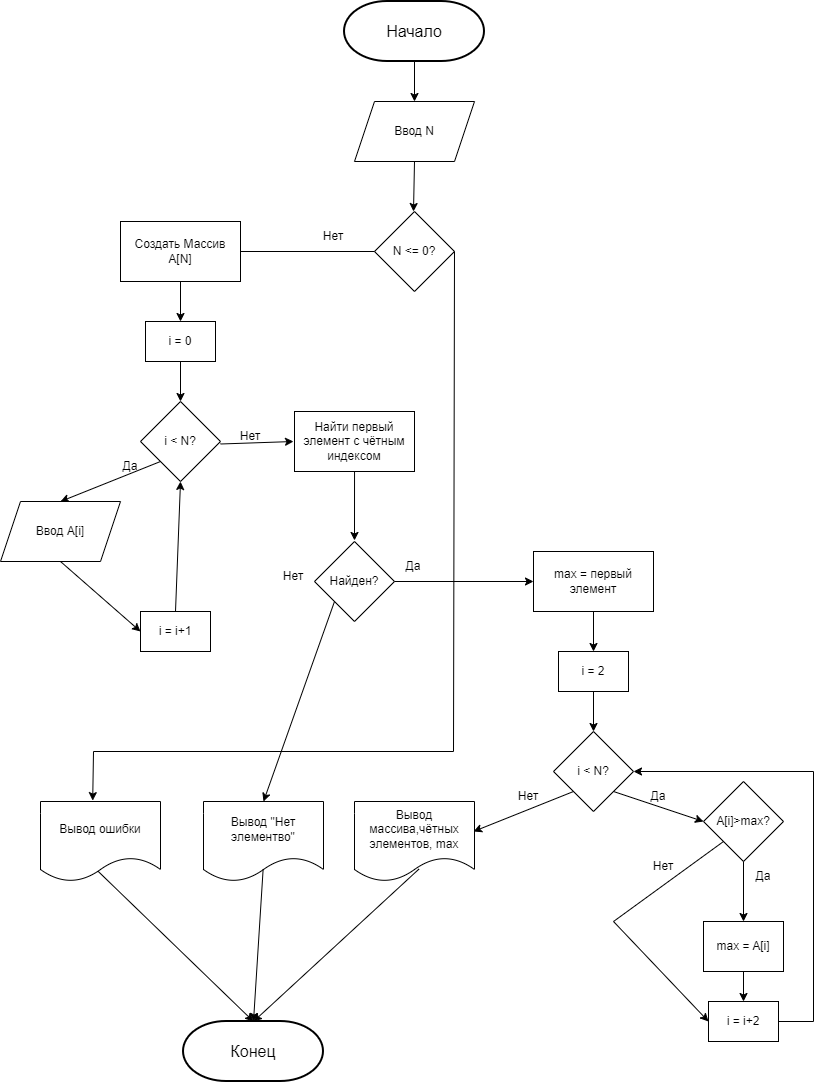

The diagram above was exported from draw.io. Its source (the exported page's mxGraphModel, read from the mxfile embedded in the PNG):
<mxGraphModel dx="624" dy="874" grid="1" gridSize="10" guides="1" tooltips="1" connect="1" arrows="1" fold="1" page="1" pageScale="1" pageWidth="827" pageHeight="1169" math="0" shadow="0">
  <root>
    <mxCell id="0" />
    <mxCell id="1" parent="0" />
    <mxCell id="QTAa7Wce3uQE2AgYQ9kM-112" value="" style="group;fontSize=16;" parent="1" vertex="1" connectable="0">
      <mxGeometry x="1171" y="50" width="140" height="60" as="geometry" />
    </mxCell>
    <mxCell id="QTAa7Wce3uQE2AgYQ9kM-113" value="&lt;span style=&quot;color: rgba(0, 0, 0, 0); font-family: monospace; text-align: start; text-wrap-mode: nowrap;&quot;&gt;А&lt;/span&gt;" style="strokeWidth=2;html=1;shape=mxgraph.flowchart.terminator;whiteSpace=wrap;fontSize=16;" parent="QTAa7Wce3uQE2AgYQ9kM-112" vertex="1">
      <mxGeometry width="140" height="60" as="geometry" />
    </mxCell>
    <mxCell id="QTAa7Wce3uQE2AgYQ9kM-114" value="Начало" style="text;html=1;align=center;verticalAlign=middle;whiteSpace=wrap;rounded=0;fontSize=16;" parent="QTAa7Wce3uQE2AgYQ9kM-112" vertex="1">
      <mxGeometry x="40" y="15" width="60" height="30" as="geometry" />
    </mxCell>
    <mxCell id="QTAa7Wce3uQE2AgYQ9kM-115" style="edgeStyle=orthogonalEdgeStyle;rounded=0;orthogonalLoop=1;jettySize=auto;html=1;fontSize=16;" parent="1" source="QTAa7Wce3uQE2AgYQ9kM-113" edge="1">
      <mxGeometry relative="1" as="geometry">
        <mxPoint x="1241" y="150" as="targetPoint" />
      </mxGeometry>
    </mxCell>
    <mxCell id="2Ws2XfYPAgiT6X_F984y-139" value="Ввод N" style="shape=parallelogram;perimeter=parallelogramPerimeter;whiteSpace=wrap;html=1;fixedSize=1;" vertex="1" parent="1">
      <mxGeometry x="1181" y="150" width="120" height="60" as="geometry" />
    </mxCell>
    <mxCell id="2Ws2XfYPAgiT6X_F984y-140" value="" style="endArrow=classic;html=1;rounded=0;exitX=0.5;exitY=1;exitDx=0;exitDy=0;" edge="1" parent="1" source="2Ws2XfYPAgiT6X_F984y-139">
      <mxGeometry width="50" height="50" relative="1" as="geometry">
        <mxPoint x="1271" y="90" as="sourcePoint" />
        <mxPoint x="1240" y="260" as="targetPoint" />
      </mxGeometry>
    </mxCell>
    <mxCell id="2Ws2XfYPAgiT6X_F984y-141" value="N &amp;lt;= 0?" style="rhombus;whiteSpace=wrap;html=1;" vertex="1" parent="1">
      <mxGeometry x="1201" y="260" width="80" height="80" as="geometry" />
    </mxCell>
    <mxCell id="2Ws2XfYPAgiT6X_F984y-142" value="" style="endArrow=classic;html=1;rounded=0;exitX=0;exitY=0.5;exitDx=0;exitDy=0;" edge="1" parent="1" source="2Ws2XfYPAgiT6X_F984y-141">
      <mxGeometry width="50" height="50" relative="1" as="geometry">
        <mxPoint x="1220" y="400" as="sourcePoint" />
        <mxPoint x="1000" y="300" as="targetPoint" />
      </mxGeometry>
    </mxCell>
    <mxCell id="2Ws2XfYPAgiT6X_F984y-143" value="Нет" style="text;html=1;whiteSpace=wrap;strokeColor=none;fillColor=none;align=center;verticalAlign=middle;rounded=0;" vertex="1" parent="1">
      <mxGeometry x="1130" y="270" width="60" height="30" as="geometry" />
    </mxCell>
    <mxCell id="2Ws2XfYPAgiT6X_F984y-144" value="Создать Массив&lt;div&gt;A[N]&lt;/div&gt;" style="rounded=0;whiteSpace=wrap;html=1;" vertex="1" parent="1">
      <mxGeometry x="947" y="270" width="120" height="60" as="geometry" />
    </mxCell>
    <mxCell id="2Ws2XfYPAgiT6X_F984y-145" value="" style="endArrow=classic;html=1;rounded=0;exitX=0.5;exitY=1;exitDx=0;exitDy=0;" edge="1" parent="1" source="2Ws2XfYPAgiT6X_F984y-144">
      <mxGeometry width="50" height="50" relative="1" as="geometry">
        <mxPoint x="1287" y="400" as="sourcePoint" />
        <mxPoint x="1007" y="370" as="targetPoint" />
      </mxGeometry>
    </mxCell>
    <mxCell id="2Ws2XfYPAgiT6X_F984y-147" value="i = 0" style="rounded=0;whiteSpace=wrap;html=1;" vertex="1" parent="1">
      <mxGeometry x="972" y="370" width="70" height="40" as="geometry" />
    </mxCell>
    <mxCell id="2Ws2XfYPAgiT6X_F984y-148" value="" style="endArrow=classic;html=1;rounded=0;exitX=0.5;exitY=1;exitDx=0;exitDy=0;" edge="1" parent="1" source="2Ws2XfYPAgiT6X_F984y-147">
      <mxGeometry width="50" height="50" relative="1" as="geometry">
        <mxPoint x="1287" y="400" as="sourcePoint" />
        <mxPoint x="1007" y="450" as="targetPoint" />
      </mxGeometry>
    </mxCell>
    <mxCell id="2Ws2XfYPAgiT6X_F984y-149" value="i &amp;lt; N?" style="rhombus;whiteSpace=wrap;html=1;" vertex="1" parent="1">
      <mxGeometry x="967" y="450" width="80" height="80" as="geometry" />
    </mxCell>
    <mxCell id="2Ws2XfYPAgiT6X_F984y-150" value="" style="endArrow=classic;html=1;rounded=0;exitX=0;exitY=1;exitDx=0;exitDy=0;entryX=0.5;entryY=0;entryDx=0;entryDy=0;" edge="1" parent="1" source="2Ws2XfYPAgiT6X_F984y-149" target="2Ws2XfYPAgiT6X_F984y-153">
      <mxGeometry width="50" height="50" relative="1" as="geometry">
        <mxPoint x="1287" y="400" as="sourcePoint" />
        <mxPoint x="947" y="550" as="targetPoint" />
      </mxGeometry>
    </mxCell>
    <mxCell id="2Ws2XfYPAgiT6X_F984y-152" value="" style="endArrow=classic;html=1;rounded=0;exitX=0;exitY=0.75;exitDx=0;exitDy=0;" edge="1" parent="1" source="2Ws2XfYPAgiT6X_F984y-154">
      <mxGeometry width="50" height="50" relative="1" as="geometry">
        <mxPoint x="980" y="490" as="sourcePoint" />
        <mxPoint x="1120" y="490" as="targetPoint" />
      </mxGeometry>
    </mxCell>
    <mxCell id="2Ws2XfYPAgiT6X_F984y-153" value="Ввод A[i]" style="shape=parallelogram;perimeter=parallelogramPerimeter;whiteSpace=wrap;html=1;fixedSize=1;" vertex="1" parent="1">
      <mxGeometry x="827" y="550" width="120" height="60" as="geometry" />
    </mxCell>
    <mxCell id="2Ws2XfYPAgiT6X_F984y-154" value="Нет" style="text;html=1;whiteSpace=wrap;strokeColor=none;fillColor=none;align=center;verticalAlign=middle;rounded=0;" vertex="1" parent="1">
      <mxGeometry x="1047" y="470" width="60" height="30" as="geometry" />
    </mxCell>
    <mxCell id="2Ws2XfYPAgiT6X_F984y-155" value="Да" style="text;html=1;whiteSpace=wrap;strokeColor=none;fillColor=none;align=center;verticalAlign=middle;rounded=0;" vertex="1" parent="1">
      <mxGeometry x="927" y="500" width="60" height="30" as="geometry" />
    </mxCell>
    <mxCell id="2Ws2XfYPAgiT6X_F984y-156" value="" style="endArrow=classic;html=1;rounded=0;exitX=0.5;exitY=1;exitDx=0;exitDy=0;entryX=0;entryY=0.5;entryDx=0;entryDy=0;" edge="1" parent="1" source="2Ws2XfYPAgiT6X_F984y-153" target="2Ws2XfYPAgiT6X_F984y-157">
      <mxGeometry width="50" height="50" relative="1" as="geometry">
        <mxPoint x="1287" y="500" as="sourcePoint" />
        <mxPoint x="957" y="680" as="targetPoint" />
      </mxGeometry>
    </mxCell>
    <mxCell id="2Ws2XfYPAgiT6X_F984y-157" value="i = i+1" style="whiteSpace=wrap;html=1;" vertex="1" parent="1">
      <mxGeometry x="967" y="660" width="70" height="40" as="geometry" />
    </mxCell>
    <mxCell id="2Ws2XfYPAgiT6X_F984y-158" value="" style="endArrow=classic;html=1;rounded=0;exitX=0.5;exitY=0;exitDx=0;exitDy=0;entryX=0.5;entryY=1;entryDx=0;entryDy=0;" edge="1" parent="1" source="2Ws2XfYPAgiT6X_F984y-157" target="2Ws2XfYPAgiT6X_F984y-149">
      <mxGeometry width="50" height="50" relative="1" as="geometry">
        <mxPoint x="1287" y="500" as="sourcePoint" />
        <mxPoint x="1337" y="450" as="targetPoint" />
      </mxGeometry>
    </mxCell>
    <mxCell id="2Ws2XfYPAgiT6X_F984y-159" value="Найти первый элемент с чётным индексом" style="rounded=0;whiteSpace=wrap;html=1;" vertex="1" parent="1">
      <mxGeometry x="1121" y="460" width="120" height="60" as="geometry" />
    </mxCell>
    <mxCell id="2Ws2XfYPAgiT6X_F984y-160" value="" style="endArrow=classic;html=1;rounded=0;exitX=0.667;exitY=1.017;exitDx=0;exitDy=0;exitPerimeter=0;" edge="1" parent="1">
      <mxGeometry width="50" height="50" relative="1" as="geometry">
        <mxPoint x="1181.04" y="520" as="sourcePoint" />
        <mxPoint x="1181" y="588.98" as="targetPoint" />
      </mxGeometry>
    </mxCell>
    <mxCell id="2Ws2XfYPAgiT6X_F984y-161" value="Найден?" style="rhombus;whiteSpace=wrap;html=1;" vertex="1" parent="1">
      <mxGeometry x="1141" y="590" width="80" height="80" as="geometry" />
    </mxCell>
    <mxCell id="2Ws2XfYPAgiT6X_F984y-162" value="" style="endArrow=classic;html=1;rounded=0;exitX=1;exitY=0.5;exitDx=0;exitDy=0;" edge="1" parent="1" source="2Ws2XfYPAgiT6X_F984y-161" target="2Ws2XfYPAgiT6X_F984y-165">
      <mxGeometry width="50" height="50" relative="1" as="geometry">
        <mxPoint x="1260" y="760" as="sourcePoint" />
        <mxPoint x="1370" y="630" as="targetPoint" />
      </mxGeometry>
    </mxCell>
    <mxCell id="2Ws2XfYPAgiT6X_F984y-163" value="Да" style="text;html=1;whiteSpace=wrap;strokeColor=none;fillColor=none;align=center;verticalAlign=middle;rounded=0;" vertex="1" parent="1">
      <mxGeometry x="1210" y="600" width="60" height="30" as="geometry" />
    </mxCell>
    <mxCell id="2Ws2XfYPAgiT6X_F984y-164" value="Нет" style="text;html=1;whiteSpace=wrap;strokeColor=none;fillColor=none;align=center;verticalAlign=middle;rounded=0;" vertex="1" parent="1">
      <mxGeometry x="1090" y="610" width="60" height="30" as="geometry" />
    </mxCell>
    <mxCell id="2Ws2XfYPAgiT6X_F984y-165" value="max = первый элемент" style="rounded=0;whiteSpace=wrap;html=1;" vertex="1" parent="1">
      <mxGeometry x="1360" y="600" width="120" height="60" as="geometry" />
    </mxCell>
    <mxCell id="2Ws2XfYPAgiT6X_F984y-166" value="" style="endArrow=classic;html=1;rounded=0;exitX=0.5;exitY=1;exitDx=0;exitDy=0;" edge="1" parent="1" source="2Ws2XfYPAgiT6X_F984y-165">
      <mxGeometry width="50" height="50" relative="1" as="geometry">
        <mxPoint x="1220" y="700" as="sourcePoint" />
        <mxPoint x="1420" y="700" as="targetPoint" />
      </mxGeometry>
    </mxCell>
    <mxCell id="2Ws2XfYPAgiT6X_F984y-167" value="i = 2" style="whiteSpace=wrap;html=1;" vertex="1" parent="1">
      <mxGeometry x="1385" y="700" width="70" height="40" as="geometry" />
    </mxCell>
    <mxCell id="2Ws2XfYPAgiT6X_F984y-170" value="" style="endArrow=classic;html=1;rounded=0;exitX=0.5;exitY=1;exitDx=0;exitDy=0;" edge="1" parent="1">
      <mxGeometry width="50" height="50" relative="1" as="geometry">
        <mxPoint x="1420" y="740" as="sourcePoint" />
        <mxPoint x="1420" y="780" as="targetPoint" />
      </mxGeometry>
    </mxCell>
    <mxCell id="2Ws2XfYPAgiT6X_F984y-171" value="i &amp;lt; N?" style="rhombus;whiteSpace=wrap;html=1;" vertex="1" parent="1">
      <mxGeometry x="1380" y="780" width="80" height="80" as="geometry" />
    </mxCell>
    <mxCell id="2Ws2XfYPAgiT6X_F984y-172" value="" style="endArrow=classic;html=1;rounded=0;exitX=1;exitY=1;exitDx=0;exitDy=0;" edge="1" parent="1" source="2Ws2XfYPAgiT6X_F984y-171">
      <mxGeometry width="50" height="50" relative="1" as="geometry">
        <mxPoint x="1220" y="800" as="sourcePoint" />
        <mxPoint x="1530" y="870" as="targetPoint" />
      </mxGeometry>
    </mxCell>
    <mxCell id="2Ws2XfYPAgiT6X_F984y-173" value="Да" style="text;html=1;whiteSpace=wrap;strokeColor=none;fillColor=none;align=center;verticalAlign=middle;rounded=0;" vertex="1" parent="1">
      <mxGeometry x="1455" y="830" width="60" height="30" as="geometry" />
    </mxCell>
    <mxCell id="2Ws2XfYPAgiT6X_F984y-174" value="A[i]&amp;gt;max?" style="rhombus;whiteSpace=wrap;html=1;" vertex="1" parent="1">
      <mxGeometry x="1530" y="830" width="80" height="80" as="geometry" />
    </mxCell>
    <mxCell id="2Ws2XfYPAgiT6X_F984y-175" value="" style="endArrow=classic;html=1;rounded=0;exitX=0.5;exitY=1;exitDx=0;exitDy=0;" edge="1" parent="1" source="2Ws2XfYPAgiT6X_F984y-174">
      <mxGeometry width="50" height="50" relative="1" as="geometry">
        <mxPoint x="1220" y="800" as="sourcePoint" />
        <mxPoint x="1570" y="970" as="targetPoint" />
      </mxGeometry>
    </mxCell>
    <mxCell id="2Ws2XfYPAgiT6X_F984y-176" value="Да" style="text;html=1;whiteSpace=wrap;strokeColor=none;fillColor=none;align=center;verticalAlign=middle;rounded=0;" vertex="1" parent="1">
      <mxGeometry x="1560" y="910" width="60" height="30" as="geometry" />
    </mxCell>
    <mxCell id="2Ws2XfYPAgiT6X_F984y-177" value="max = A[i]" style="whiteSpace=wrap;html=1;" vertex="1" parent="1">
      <mxGeometry x="1530" y="970" width="80" height="50" as="geometry" />
    </mxCell>
    <mxCell id="2Ws2XfYPAgiT6X_F984y-178" value="i = i+2" style="whiteSpace=wrap;html=1;" vertex="1" parent="1">
      <mxGeometry x="1535" y="1050" width="70" height="40" as="geometry" />
    </mxCell>
    <mxCell id="2Ws2XfYPAgiT6X_F984y-179" value="" style="endArrow=classic;html=1;rounded=0;exitX=0.5;exitY=1;exitDx=0;exitDy=0;entryX=0.5;entryY=0;entryDx=0;entryDy=0;" edge="1" parent="1" source="2Ws2XfYPAgiT6X_F984y-177" target="2Ws2XfYPAgiT6X_F984y-178">
      <mxGeometry width="50" height="50" relative="1" as="geometry">
        <mxPoint x="1220" y="800" as="sourcePoint" />
        <mxPoint x="1270" y="750" as="targetPoint" />
      </mxGeometry>
    </mxCell>
    <mxCell id="2Ws2XfYPAgiT6X_F984y-180" value="" style="endArrow=none;html=1;rounded=0;exitX=1;exitY=0.5;exitDx=0;exitDy=0;" edge="1" parent="1" source="2Ws2XfYPAgiT6X_F984y-178">
      <mxGeometry width="50" height="50" relative="1" as="geometry">
        <mxPoint x="1220" y="900" as="sourcePoint" />
        <mxPoint x="1640" y="820" as="targetPoint" />
        <Array as="points">
          <mxPoint x="1640" y="1070" />
        </Array>
      </mxGeometry>
    </mxCell>
    <mxCell id="2Ws2XfYPAgiT6X_F984y-181" value="" style="endArrow=classic;html=1;rounded=0;entryX=1;entryY=0.5;entryDx=0;entryDy=0;" edge="1" parent="1" target="2Ws2XfYPAgiT6X_F984y-171">
      <mxGeometry width="50" height="50" relative="1" as="geometry">
        <mxPoint x="1640" y="820" as="sourcePoint" />
        <mxPoint x="1270" y="850" as="targetPoint" />
      </mxGeometry>
    </mxCell>
    <mxCell id="2Ws2XfYPAgiT6X_F984y-182" value="" style="endArrow=classic;html=1;rounded=0;exitX=0;exitY=1;exitDx=0;exitDy=0;entryX=0;entryY=0.5;entryDx=0;entryDy=0;" edge="1" parent="1" source="2Ws2XfYPAgiT6X_F984y-174" target="2Ws2XfYPAgiT6X_F984y-178">
      <mxGeometry width="50" height="50" relative="1" as="geometry">
        <mxPoint x="1220" y="900" as="sourcePoint" />
        <mxPoint x="1270" y="850" as="targetPoint" />
        <Array as="points">
          <mxPoint x="1440" y="970" />
        </Array>
      </mxGeometry>
    </mxCell>
    <mxCell id="2Ws2XfYPAgiT6X_F984y-183" value="Нет" style="text;html=1;whiteSpace=wrap;strokeColor=none;fillColor=none;align=center;verticalAlign=middle;rounded=0;" vertex="1" parent="1">
      <mxGeometry x="1460" y="900" width="60" height="30" as="geometry" />
    </mxCell>
    <mxCell id="2Ws2XfYPAgiT6X_F984y-184" value="" style="endArrow=classic;html=1;rounded=0;exitX=0;exitY=1;exitDx=0;exitDy=0;" edge="1" parent="1" source="2Ws2XfYPAgiT6X_F984y-171">
      <mxGeometry width="50" height="50" relative="1" as="geometry">
        <mxPoint x="1220" y="900" as="sourcePoint" />
        <mxPoint x="1300" y="880" as="targetPoint" />
      </mxGeometry>
    </mxCell>
    <mxCell id="2Ws2XfYPAgiT6X_F984y-185" value="Нет" style="text;html=1;whiteSpace=wrap;strokeColor=none;fillColor=none;align=center;verticalAlign=middle;rounded=0;" vertex="1" parent="1">
      <mxGeometry x="1325" y="830" width="60" height="30" as="geometry" />
    </mxCell>
    <mxCell id="2Ws2XfYPAgiT6X_F984y-186" value="Вывод массива,чётных элементов, max" style="shape=document;whiteSpace=wrap;html=1;boundedLbl=1;" vertex="1" parent="1">
      <mxGeometry x="1181" y="850" width="120" height="80" as="geometry" />
    </mxCell>
    <mxCell id="2Ws2XfYPAgiT6X_F984y-187" value="" style="endArrow=classic;html=1;rounded=0;exitX=0;exitY=1;exitDx=0;exitDy=0;entryX=0.5;entryY=0;entryDx=0;entryDy=0;" edge="1" parent="1" source="2Ws2XfYPAgiT6X_F984y-161" target="2Ws2XfYPAgiT6X_F984y-188">
      <mxGeometry width="50" height="50" relative="1" as="geometry">
        <mxPoint x="1220" y="900" as="sourcePoint" />
        <mxPoint x="1080" y="840" as="targetPoint" />
      </mxGeometry>
    </mxCell>
    <mxCell id="2Ws2XfYPAgiT6X_F984y-188" value="Вывод &quot;Нет элементво&quot;" style="shape=document;whiteSpace=wrap;html=1;boundedLbl=1;" vertex="1" parent="1">
      <mxGeometry x="1030" y="850" width="120" height="80" as="geometry" />
    </mxCell>
    <mxCell id="2Ws2XfYPAgiT6X_F984y-189" value="" style="endArrow=classic;html=1;rounded=0;exitX=1;exitY=0.5;exitDx=0;exitDy=0;entryX=0.435;entryY=-0.011;entryDx=0;entryDy=0;entryPerimeter=0;" edge="1" parent="1" source="2Ws2XfYPAgiT6X_F984y-141" target="2Ws2XfYPAgiT6X_F984y-190">
      <mxGeometry width="50" height="50" relative="1" as="geometry">
        <mxPoint x="1270" y="580" as="sourcePoint" />
        <mxPoint x="920" y="840" as="targetPoint" />
        <Array as="points">
          <mxPoint x="1280" y="800" />
          <mxPoint x="920" y="800" />
        </Array>
      </mxGeometry>
    </mxCell>
    <mxCell id="2Ws2XfYPAgiT6X_F984y-190" value="Вывод ошибки" style="shape=document;whiteSpace=wrap;html=1;boundedLbl=1;" vertex="1" parent="1">
      <mxGeometry x="867" y="850" width="120" height="80" as="geometry" />
    </mxCell>
    <mxCell id="2Ws2XfYPAgiT6X_F984y-191" value="" style="endArrow=classic;html=1;rounded=0;exitX=0.479;exitY=0.871;exitDx=0;exitDy=0;exitPerimeter=0;entryX=0.5;entryY=0;entryDx=0;entryDy=0;entryPerimeter=0;" edge="1" parent="1" source="2Ws2XfYPAgiT6X_F984y-190" target="2Ws2XfYPAgiT6X_F984y-193">
      <mxGeometry width="50" height="50" relative="1" as="geometry">
        <mxPoint x="1270" y="1000" as="sourcePoint" />
        <mxPoint x="1080" y="1060" as="targetPoint" />
      </mxGeometry>
    </mxCell>
    <mxCell id="2Ws2XfYPAgiT6X_F984y-192" value="" style="group;fontSize=16;" vertex="1" connectable="0" parent="1">
      <mxGeometry x="1010" y="1070" width="140" height="60" as="geometry" />
    </mxCell>
    <mxCell id="2Ws2XfYPAgiT6X_F984y-193" value="&lt;span style=&quot;color: rgba(0, 0, 0, 0); font-family: monospace; text-align: start; text-wrap-mode: nowrap;&quot;&gt;А&lt;/span&gt;" style="strokeWidth=2;html=1;shape=mxgraph.flowchart.terminator;whiteSpace=wrap;fontSize=16;" vertex="1" parent="2Ws2XfYPAgiT6X_F984y-192">
      <mxGeometry width="140" height="60" as="geometry" />
    </mxCell>
    <mxCell id="2Ws2XfYPAgiT6X_F984y-194" value="Конец" style="text;html=1;align=center;verticalAlign=middle;whiteSpace=wrap;rounded=0;fontSize=16;" vertex="1" parent="2Ws2XfYPAgiT6X_F984y-192">
      <mxGeometry x="40" y="15" width="60" height="30" as="geometry" />
    </mxCell>
    <mxCell id="2Ws2XfYPAgiT6X_F984y-195" value="" style="endArrow=classic;html=1;rounded=0;exitX=0.497;exitY=0.845;exitDx=0;exitDy=0;exitPerimeter=0;entryX=0.5;entryY=0;entryDx=0;entryDy=0;entryPerimeter=0;" edge="1" parent="1" source="2Ws2XfYPAgiT6X_F984y-188" target="2Ws2XfYPAgiT6X_F984y-193">
      <mxGeometry width="50" height="50" relative="1" as="geometry">
        <mxPoint x="1290" y="1080" as="sourcePoint" />
        <mxPoint x="1452" y="1223" as="targetPoint" />
      </mxGeometry>
    </mxCell>
    <mxCell id="2Ws2XfYPAgiT6X_F984y-196" value="" style="endArrow=classic;html=1;rounded=0;exitX=0.537;exitY=0.845;exitDx=0;exitDy=0;exitPerimeter=0;entryX=0.5;entryY=0;entryDx=0;entryDy=0;entryPerimeter=0;" edge="1" parent="1" source="2Ws2XfYPAgiT6X_F984y-186" target="2Ws2XfYPAgiT6X_F984y-193">
      <mxGeometry width="50" height="50" relative="1" as="geometry">
        <mxPoint x="1230" y="1060" as="sourcePoint" />
        <mxPoint x="1392" y="1203" as="targetPoint" />
      </mxGeometry>
    </mxCell>
  </root>
</mxGraphModel>